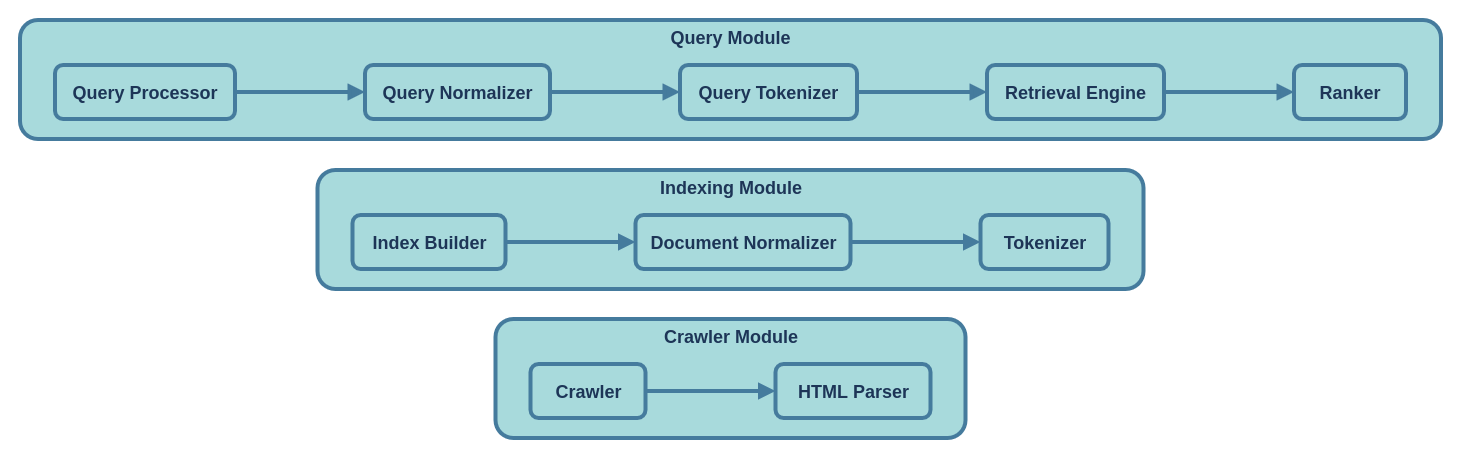

The diagram above was exported from draw.io. Its source (the exported page's mxGraphModel, read from the mxfile embedded in the PNG):
<mxGraphModel dx="1418" dy="2392" grid="0" gridSize="10" guides="1" tooltips="1" connect="1" arrows="1" fold="1" page="0" pageScale="1" pageWidth="850" pageHeight="1100" background="light-dark(#FFFFFF,#000000)" math="0" shadow="0">
  <root>
    <mxCell id="0" />
    <mxCell id="1" parent="0" />
    <UserObject label="" mermaidData="{&#10;  &quot;data&quot;: &quot;graph TB\n\nsubgraph \&quot;Crawler Module\&quot;\n    C[Crawler]\n    P[HTML Parser]\n\n    C --&gt; P\nend\n\nsubgraph \&quot;Indexing Module\&quot;\n    IB[Index Builder]\n\n    N[Document Normalizer]\n    T[Tokenizer]\n\n    IB --&gt; N\n    N --&gt; T\nend\n\nsubgraph \&quot;Query Module\&quot;\n    QP[Query Processor]\n\n    QN[Query Normalizer]\n    QT[Query Tokenizer]\n\n    RE[Retrieval Engine]\n    R[Ranker]\n\n    QP --&gt; QN\n    QN --&gt; QT\n    QT --&gt; RE\n    RE --&gt; R\nend\n&quot;,&#10;  &quot;config&quot;: null&#10;}" id="_9RRcWm3B6caYXa7uGNe-61">
      <mxCell connectable="0" parent="1" style="group;transparentBounds=1;editIcon=1;lockedGroup=0;groupPadding=20;labelBackgroundColor=none;fontColor=#1D3557;rounded=1;fontSize=18;labelBorderColor=none;fontStyle=1" vertex="1">
        <mxGeometry as="geometry" />
      </mxCell>
    </UserObject>
    <UserObject label="Query Module" mermaidId="n:Query Module" mermaidBaseStyle="html=1;whiteSpace=wrap;strokeWidth=1;verticalAlign=top;fillColor=light-dark(#ffffde,#1f2020);strokeColor=light-dark(#aaaa33,#cccccc);fontColor=light-dark(#333333,#cccccc);fontFamily=Trebuchet MS,Verdana,Arial,sans-serif;fontSize=16;" mermaidBaseValue="Query Module" id="_9RRcWm3B6caYXa7uGNe-62">
      <mxCell parent="_9RRcWm3B6caYXa7uGNe-61" style="html=1;whiteSpace=wrap;strokeWidth=4;verticalAlign=top;fillColor=#A8DADC;strokeColor=#457B9D;fontColor=#1D3557;fontFamily=Trebuchet MS,Verdana,Arial,sans-serif;fontSize=18;labelBackgroundColor=none;rounded=1;labelBorderColor=none;fontStyle=1" vertex="1">
        <mxGeometry height="119" width="1421" x="678" y="-395" as="geometry" />
      </mxCell>
    </UserObject>
    <UserObject label="Query Processor" mermaidId="n:QP" mermaidBaseStyle="html=1;whiteSpace=wrap;strokeWidth=1;fillColor=light-dark(#ECECFF,#1f2020);strokeColor=light-dark(#9370DB,#cccccc);fontColor=light-dark(#333333,#cccccc);fontFamily=Trebuchet MS,Verdana,Arial,sans-serif;fontSize=16;" mermaidBaseValue="Query Processor" id="_9RRcWm3B6caYXa7uGNe-63">
      <mxCell parent="_9RRcWm3B6caYXa7uGNe-62" style="html=1;whiteSpace=wrap;strokeWidth=4;fillColor=#A8DADC;strokeColor=#457B9D;fontColor=#1D3557;fontFamily=Trebuchet MS,Verdana,Arial,sans-serif;fontSize=18;labelBackgroundColor=none;rounded=1;labelBorderColor=none;fontStyle=1" vertex="1">
        <mxGeometry height="54" width="180" x="35" y="45" as="geometry" />
      </mxCell>
    </UserObject>
    <UserObject label="Query Normalizer" mermaidId="n:QN" mermaidBaseStyle="html=1;whiteSpace=wrap;strokeWidth=1;fillColor=light-dark(#ECECFF,#1f2020);strokeColor=light-dark(#9370DB,#cccccc);fontColor=light-dark(#333333,#cccccc);fontFamily=Trebuchet MS,Verdana,Arial,sans-serif;fontSize=16;" mermaidBaseValue="Query Normalizer" id="_9RRcWm3B6caYXa7uGNe-64">
      <mxCell parent="_9RRcWm3B6caYXa7uGNe-62" style="html=1;whiteSpace=wrap;strokeWidth=4;fillColor=#A8DADC;strokeColor=#457B9D;fontColor=#1D3557;fontFamily=Trebuchet MS,Verdana,Arial,sans-serif;fontSize=18;labelBackgroundColor=none;rounded=1;labelBorderColor=none;fontStyle=1" vertex="1">
        <mxGeometry height="54" width="185" x="345" y="45" as="geometry" />
      </mxCell>
    </UserObject>
    <UserObject label="Query Tokenizer" mermaidId="n:QT" mermaidBaseStyle="html=1;whiteSpace=wrap;strokeWidth=1;fillColor=light-dark(#ECECFF,#1f2020);strokeColor=light-dark(#9370DB,#cccccc);fontColor=light-dark(#333333,#cccccc);fontFamily=Trebuchet MS,Verdana,Arial,sans-serif;fontSize=16;" mermaidBaseValue="Query Tokenizer" id="_9RRcWm3B6caYXa7uGNe-65">
      <mxCell parent="_9RRcWm3B6caYXa7uGNe-62" style="html=1;whiteSpace=wrap;strokeWidth=4;fillColor=#A8DADC;strokeColor=#457B9D;fontColor=#1D3557;fontFamily=Trebuchet MS,Verdana,Arial,sans-serif;fontSize=18;labelBackgroundColor=none;rounded=1;labelBorderColor=none;fontStyle=1" vertex="1">
        <mxGeometry height="54" width="177" x="660" y="45" as="geometry" />
      </mxCell>
    </UserObject>
    <UserObject label="Retrieval Engine" mermaidId="n:RE" mermaidBaseStyle="html=1;whiteSpace=wrap;strokeWidth=1;fillColor=light-dark(#ECECFF,#1f2020);strokeColor=light-dark(#9370DB,#cccccc);fontColor=light-dark(#333333,#cccccc);fontFamily=Trebuchet MS,Verdana,Arial,sans-serif;fontSize=16;" mermaidBaseValue="Retrieval Engine" id="_9RRcWm3B6caYXa7uGNe-66">
      <mxCell parent="_9RRcWm3B6caYXa7uGNe-62" style="html=1;whiteSpace=wrap;strokeWidth=4;fillColor=#A8DADC;strokeColor=#457B9D;fontColor=#1D3557;fontFamily=Trebuchet MS,Verdana,Arial,sans-serif;fontSize=18;labelBackgroundColor=none;rounded=1;labelBorderColor=none;fontStyle=1" vertex="1">
        <mxGeometry height="54" width="177" x="967" y="45" as="geometry" />
      </mxCell>
    </UserObject>
    <UserObject label="Ranker" mermaidId="n:R" mermaidBaseStyle="html=1;whiteSpace=wrap;strokeWidth=1;fillColor=light-dark(#ECECFF,#1f2020);strokeColor=light-dark(#9370DB,#cccccc);fontColor=light-dark(#333333,#cccccc);fontFamily=Trebuchet MS,Verdana,Arial,sans-serif;fontSize=16;" mermaidBaseValue="Ranker" id="_9RRcWm3B6caYXa7uGNe-67">
      <mxCell parent="_9RRcWm3B6caYXa7uGNe-62" style="html=1;whiteSpace=wrap;strokeWidth=4;fillColor=#A8DADC;strokeColor=#457B9D;fontColor=#1D3557;fontFamily=Trebuchet MS,Verdana,Arial,sans-serif;fontSize=18;labelBackgroundColor=none;rounded=1;labelBorderColor=none;fontStyle=1" vertex="1">
        <mxGeometry height="54" width="112" x="1274" y="45" as="geometry" />
      </mxCell>
    </UserObject>
    <UserObject label="" mermaidId="e:QP-&gt;QN#0" mermaidBaseStyle="curved=1;startArrow=none;endArrow=block;endSize=7;strokeColor=light-dark(#333333,#cccccc);exitX=1;exitY=0.5;entryX=0;entryY=0.5;" mermaidBaseValue="" id="_9RRcWm3B6caYXa7uGNe-68">
      <mxCell edge="1" parent="_9RRcWm3B6caYXa7uGNe-62" source="_9RRcWm3B6caYXa7uGNe-63" style="curved=1;startArrow=none;endArrow=block;endSize=7;strokeColor=#457B9D;exitX=1;exitY=0.5;entryX=0;entryY=0.5;rounded=1;fontSize=18;labelBackgroundColor=none;fontColor=default;labelBorderColor=none;strokeWidth=4;fontStyle=1" target="_9RRcWm3B6caYXa7uGNe-64">
        <mxGeometry relative="1" as="geometry">
          <Array as="points" />
        </mxGeometry>
      </mxCell>
    </UserObject>
    <UserObject label="" mermaidId="e:QN-&gt;QT#0" mermaidBaseStyle="curved=1;startArrow=none;endArrow=block;endSize=7;strokeColor=light-dark(#333333,#cccccc);exitX=1;exitY=0.5;entryX=0;entryY=0.5;" mermaidBaseValue="" id="_9RRcWm3B6caYXa7uGNe-69">
      <mxCell edge="1" parent="_9RRcWm3B6caYXa7uGNe-62" source="_9RRcWm3B6caYXa7uGNe-64" style="curved=1;startArrow=none;endArrow=block;endSize=7;strokeColor=#457B9D;exitX=1;exitY=0.5;entryX=0;entryY=0.5;rounded=1;fontSize=18;labelBackgroundColor=none;fontColor=default;labelBorderColor=none;strokeWidth=4;fontStyle=1" target="_9RRcWm3B6caYXa7uGNe-65">
        <mxGeometry relative="1" as="geometry">
          <Array as="points" />
        </mxGeometry>
      </mxCell>
    </UserObject>
    <UserObject label="" mermaidId="e:QT-&gt;RE#0" mermaidBaseStyle="curved=1;startArrow=none;endArrow=block;endSize=7;strokeColor=light-dark(#333333,#cccccc);exitX=1;exitY=0.5;entryX=0;entryY=0.5;" mermaidBaseValue="" id="_9RRcWm3B6caYXa7uGNe-70">
      <mxCell edge="1" parent="_9RRcWm3B6caYXa7uGNe-62" source="_9RRcWm3B6caYXa7uGNe-65" style="curved=1;startArrow=none;endArrow=block;endSize=7;strokeColor=#457B9D;exitX=1;exitY=0.5;entryX=0;entryY=0.5;rounded=1;fontSize=18;labelBackgroundColor=none;fontColor=default;labelBorderColor=none;strokeWidth=4;fontStyle=1" target="_9RRcWm3B6caYXa7uGNe-66">
        <mxGeometry relative="1" as="geometry">
          <Array as="points" />
        </mxGeometry>
      </mxCell>
    </UserObject>
    <UserObject label="" mermaidId="e:RE-&gt;R#0" mermaidBaseStyle="curved=1;startArrow=none;endArrow=block;endSize=7;strokeColor=light-dark(#333333,#cccccc);exitX=1;exitY=0.5;entryX=0;entryY=0.5;" mermaidBaseValue="" id="_9RRcWm3B6caYXa7uGNe-71">
      <mxCell edge="1" parent="_9RRcWm3B6caYXa7uGNe-62" source="_9RRcWm3B6caYXa7uGNe-66" style="curved=1;startArrow=none;endArrow=block;endSize=7;strokeColor=#457B9D;exitX=1;exitY=0.5;entryX=0;entryY=0.5;rounded=1;fontSize=18;labelBackgroundColor=none;fontColor=default;labelBorderColor=none;strokeWidth=4;fontStyle=1" target="_9RRcWm3B6caYXa7uGNe-67">
        <mxGeometry relative="1" as="geometry">
          <Array as="points" />
        </mxGeometry>
      </mxCell>
    </UserObject>
    <UserObject label="Indexing Module" mermaidId="n:Indexing Module" mermaidBaseStyle="html=1;whiteSpace=wrap;strokeWidth=1;verticalAlign=top;fillColor=light-dark(#ffffde,#1f2020);strokeColor=light-dark(#aaaa33,#cccccc);fontColor=light-dark(#333333,#cccccc);fontFamily=Trebuchet MS,Verdana,Arial,sans-serif;fontSize=16;" mermaidBaseValue="Indexing Module" id="_9RRcWm3B6caYXa7uGNe-72">
      <mxCell parent="_9RRcWm3B6caYXa7uGNe-61" style="html=1;whiteSpace=wrap;strokeWidth=4;verticalAlign=top;fillColor=#A8DADC;strokeColor=#457B9D;fontColor=#1D3557;fontFamily=Trebuchet MS,Verdana,Arial,sans-serif;fontSize=18;labelBackgroundColor=none;rounded=1;labelBorderColor=none;fontStyle=1" vertex="1">
        <mxGeometry height="119" width="826" x="975.5" y="-245" as="geometry" />
      </mxCell>
    </UserObject>
    <UserObject label="Index Builder" mermaidId="n:IB" mermaidBaseStyle="html=1;whiteSpace=wrap;strokeWidth=1;fillColor=light-dark(#ECECFF,#1f2020);strokeColor=light-dark(#9370DB,#cccccc);fontColor=light-dark(#333333,#cccccc);fontFamily=Trebuchet MS,Verdana,Arial,sans-serif;fontSize=16;" mermaidBaseValue="Index Builder" id="_9RRcWm3B6caYXa7uGNe-73">
      <mxCell parent="_9RRcWm3B6caYXa7uGNe-72" style="html=1;whiteSpace=wrap;strokeWidth=4;fillColor=#A8DADC;strokeColor=#457B9D;fontColor=#1D3557;fontFamily=Trebuchet MS,Verdana,Arial,sans-serif;fontSize=18;labelBackgroundColor=none;rounded=1;labelBorderColor=none;fontStyle=1" vertex="1">
        <mxGeometry height="54" width="153" x="35" y="45" as="geometry" />
      </mxCell>
    </UserObject>
    <UserObject label="Document Normalizer" mermaidId="n:N" mermaidBaseStyle="html=1;whiteSpace=wrap;strokeWidth=1;fillColor=light-dark(#ECECFF,#1f2020);strokeColor=light-dark(#9370DB,#cccccc);fontColor=light-dark(#333333,#cccccc);fontFamily=Trebuchet MS,Verdana,Arial,sans-serif;fontSize=16;" mermaidBaseValue="Document Normalizer" id="_9RRcWm3B6caYXa7uGNe-74">
      <mxCell parent="_9RRcWm3B6caYXa7uGNe-72" style="html=1;whiteSpace=wrap;strokeWidth=4;fillColor=#A8DADC;strokeColor=#457B9D;fontColor=#1D3557;fontFamily=Trebuchet MS,Verdana,Arial,sans-serif;fontSize=18;labelBackgroundColor=none;rounded=1;labelBorderColor=none;fontStyle=1" vertex="1">
        <mxGeometry height="54" width="215" x="318" y="45" as="geometry" />
      </mxCell>
    </UserObject>
    <UserObject label="Tokenizer" mermaidId="n:T" mermaidBaseStyle="html=1;whiteSpace=wrap;strokeWidth=1;fillColor=light-dark(#ECECFF,#1f2020);strokeColor=light-dark(#9370DB,#cccccc);fontColor=light-dark(#333333,#cccccc);fontFamily=Trebuchet MS,Verdana,Arial,sans-serif;fontSize=16;" mermaidBaseValue="Tokenizer" id="_9RRcWm3B6caYXa7uGNe-75">
      <mxCell parent="_9RRcWm3B6caYXa7uGNe-72" style="html=1;whiteSpace=wrap;strokeWidth=4;fillColor=#A8DADC;strokeColor=#457B9D;fontColor=#1D3557;fontFamily=Trebuchet MS,Verdana,Arial,sans-serif;fontSize=18;labelBackgroundColor=none;rounded=1;labelBorderColor=none;fontStyle=1" vertex="1">
        <mxGeometry height="54" width="128" x="663" y="45" as="geometry" />
      </mxCell>
    </UserObject>
    <UserObject label="" mermaidId="e:IB-&gt;N#0" mermaidBaseStyle="curved=1;startArrow=none;endArrow=block;endSize=7;strokeColor=light-dark(#333333,#cccccc);exitX=1;exitY=0.5;entryX=0;entryY=0.5;" mermaidBaseValue="" id="_9RRcWm3B6caYXa7uGNe-76">
      <mxCell edge="1" parent="_9RRcWm3B6caYXa7uGNe-72" source="_9RRcWm3B6caYXa7uGNe-73" style="curved=1;startArrow=none;endArrow=block;endSize=7;strokeColor=#457B9D;exitX=1;exitY=0.5;entryX=0;entryY=0.5;rounded=1;fontSize=18;labelBackgroundColor=none;fontColor=default;labelBorderColor=none;strokeWidth=4;fontStyle=1" target="_9RRcWm3B6caYXa7uGNe-74">
        <mxGeometry relative="1" as="geometry">
          <Array as="points" />
        </mxGeometry>
      </mxCell>
    </UserObject>
    <UserObject label="" mermaidId="e:N-&gt;T#0" mermaidBaseStyle="curved=1;startArrow=none;endArrow=block;endSize=7;strokeColor=light-dark(#333333,#cccccc);exitX=1;exitY=0.5;entryX=0;entryY=0.5;" mermaidBaseValue="" id="_9RRcWm3B6caYXa7uGNe-77">
      <mxCell edge="1" parent="_9RRcWm3B6caYXa7uGNe-72" source="_9RRcWm3B6caYXa7uGNe-74" style="curved=1;startArrow=none;endArrow=block;endSize=7;strokeColor=#457B9D;exitX=1;exitY=0.5;entryX=0;entryY=0.5;rounded=1;fontSize=18;labelBackgroundColor=none;fontColor=default;labelBorderColor=none;strokeWidth=4;fontStyle=1" target="_9RRcWm3B6caYXa7uGNe-75">
        <mxGeometry relative="1" as="geometry">
          <Array as="points" />
        </mxGeometry>
      </mxCell>
    </UserObject>
    <UserObject label="Crawler Module" mermaidId="n:Crawler Module" mermaidBaseStyle="html=1;whiteSpace=wrap;strokeWidth=1;verticalAlign=top;fillColor=light-dark(#ffffde,#1f2020);strokeColor=light-dark(#aaaa33,#cccccc);fontColor=light-dark(#333333,#cccccc);fontFamily=Trebuchet MS,Verdana,Arial,sans-serif;fontSize=16;" mermaidBaseValue="Crawler Module" id="_9RRcWm3B6caYXa7uGNe-78">
      <mxCell parent="_9RRcWm3B6caYXa7uGNe-61" style="html=1;whiteSpace=wrap;strokeWidth=4;verticalAlign=top;fillColor=#A8DADC;strokeColor=#457B9D;fontColor=#1D3557;fontFamily=Trebuchet MS,Verdana,Arial,sans-serif;fontSize=18;labelBackgroundColor=none;rounded=1;labelBorderColor=none;fontStyle=1" vertex="1">
        <mxGeometry height="119" width="470" x="1153.5" y="-96" as="geometry" />
      </mxCell>
    </UserObject>
    <UserObject label="Crawler" mermaidId="n:C" mermaidBaseStyle="html=1;whiteSpace=wrap;strokeWidth=1;fillColor=light-dark(#ECECFF,#1f2020);strokeColor=light-dark(#9370DB,#cccccc);fontColor=light-dark(#333333,#cccccc);fontFamily=Trebuchet MS,Verdana,Arial,sans-serif;fontSize=16;" mermaidBaseValue="Crawler" id="_9RRcWm3B6caYXa7uGNe-79">
      <mxCell parent="_9RRcWm3B6caYXa7uGNe-78" style="html=1;whiteSpace=wrap;strokeWidth=4;fillColor=#A8DADC;strokeColor=#457B9D;fontColor=#1D3557;fontFamily=Trebuchet MS,Verdana,Arial,sans-serif;fontSize=18;labelBackgroundColor=none;rounded=1;labelBorderColor=none;fontStyle=1" vertex="1">
        <mxGeometry height="54" width="115" x="35" y="45" as="geometry" />
      </mxCell>
    </UserObject>
    <UserObject label="HTML Parser" mermaidId="n:P" mermaidBaseStyle="html=1;whiteSpace=wrap;strokeWidth=1;fillColor=light-dark(#ECECFF,#1f2020);strokeColor=light-dark(#9370DB,#cccccc);fontColor=light-dark(#333333,#cccccc);fontFamily=Trebuchet MS,Verdana,Arial,sans-serif;fontSize=16;" mermaidBaseValue="HTML Parser" id="_9RRcWm3B6caYXa7uGNe-80">
      <mxCell parent="_9RRcWm3B6caYXa7uGNe-78" style="html=1;whiteSpace=wrap;strokeWidth=4;fillColor=#A8DADC;strokeColor=#457B9D;fontColor=#1D3557;fontFamily=Trebuchet MS,Verdana,Arial,sans-serif;fontSize=18;labelBackgroundColor=none;rounded=1;labelBorderColor=none;fontStyle=1" vertex="1">
        <mxGeometry height="54" width="155" x="280" y="45" as="geometry" />
      </mxCell>
    </UserObject>
    <UserObject label="" mermaidId="e:C-&gt;P#0" mermaidBaseStyle="curved=1;startArrow=none;endArrow=block;endSize=7;strokeColor=light-dark(#333333,#cccccc);exitX=1;exitY=0.5;entryX=0;entryY=0.5;" mermaidBaseValue="" id="_9RRcWm3B6caYXa7uGNe-81">
      <mxCell edge="1" parent="_9RRcWm3B6caYXa7uGNe-78" source="_9RRcWm3B6caYXa7uGNe-79" style="curved=1;startArrow=none;endArrow=block;endSize=7;strokeColor=#457B9D;exitX=1;exitY=0.5;entryX=0;entryY=0.5;rounded=1;fontSize=18;labelBackgroundColor=none;fontColor=default;labelBorderColor=none;strokeWidth=4;fontStyle=1" target="_9RRcWm3B6caYXa7uGNe-80">
        <mxGeometry relative="1" as="geometry">
          <Array as="points" />
        </mxGeometry>
      </mxCell>
    </UserObject>
  </root>
</mxGraphModel>